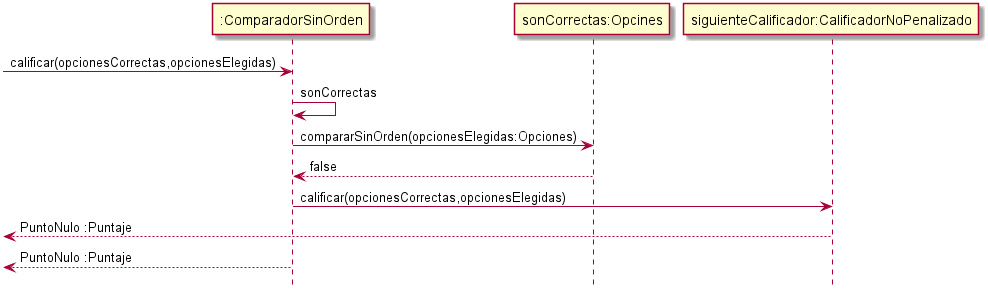

The diagram above was rendered by PlantUML. Its source (embedded in the PNG):
@startuml
hide footbox
[->":ComparadorSinOrden":calificar(opcionesCorrectas,opcionesElegidas)
":ComparadorSinOrden"->":ComparadorSinOrden":sonCorrectas
":ComparadorSinOrden"->"sonCorrectas:Opcines":compararSinOrden(opcionesElegidas:Opciones)
"sonCorrectas:Opcines"-->":ComparadorSinOrden": false
":ComparadorSinOrden"->"siguienteCalificador:CalificadorNoPenalizado":calificar(opcionesCorrectas,opcionesElegidas)

[<--"siguienteCalificador:CalificadorNoPenalizado": PuntoNulo :Puntaje
[<--":ComparadorSinOrden": PuntoNulo :Puntaje

@enduml